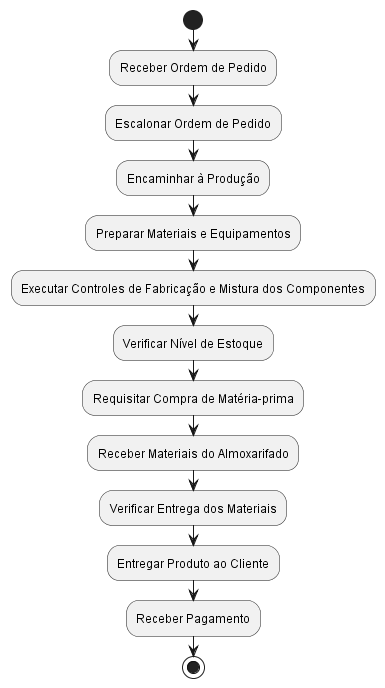

The diagram above was rendered by PlantUML. Its source (embedded in the PNG):
@startuml

start

:Receber Ordem de Pedido;
:Escalonar Ordem de Pedido;
:Encaminhar à Produção;
:Preparar Materiais e Equipamentos;
:Executar Controles de Fabricação e Mistura dos Componentes;
:Verificar Nível de Estoque;
:Requisitar Compra de Matéria-prima;
:Receber Materiais do Almoxarifado;
:Verificar Entrega dos Materiais;
:Entregar Produto ao Cliente;
:Receber Pagamento;

stop

@enduml